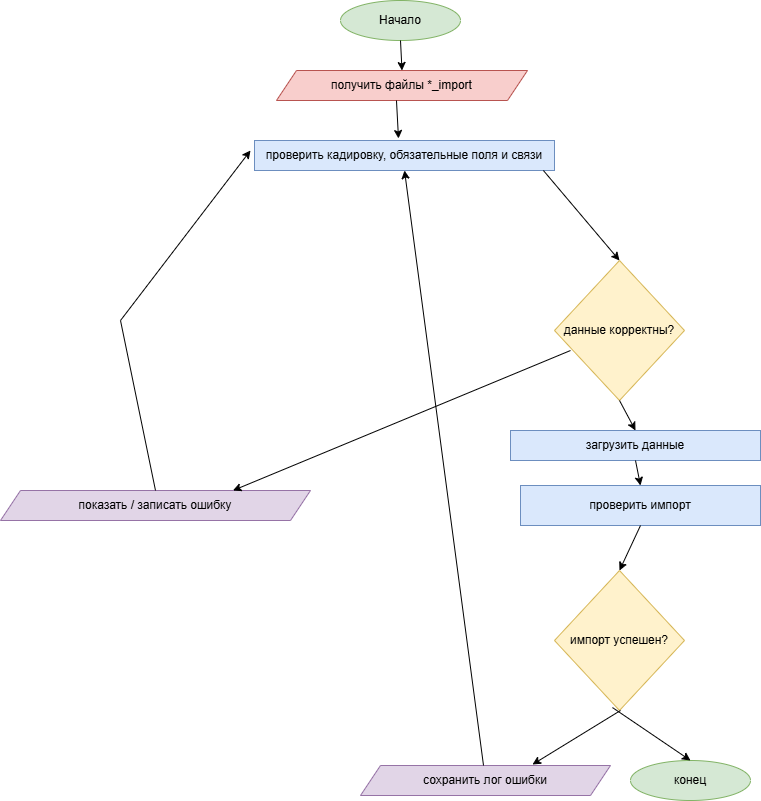

The diagram above was exported from draw.io. Its source (the exported page's mxGraphModel, read from the mxfile embedded in the PNG):
<mxGraphModel dx="1426" dy="849" grid="1" gridSize="10" guides="1" tooltips="1" connect="1" arrows="1" fold="1" page="1" pageScale="1" pageWidth="827" pageHeight="1169" math="0" shadow="0">
  <root>
    <mxCell id="0" />
    <mxCell id="1" parent="0" />
    <mxCell id="GEacV_0TB91WcKmCcBqt-1" parent="1" style="ellipse;whiteSpace=wrap;html=1;fillColor=#d5e8d4;strokeColor=#82b366;" value="" vertex="1">
      <mxGeometry height="40" width="120" x="350" as="geometry" />
    </mxCell>
    <mxCell id="GEacV_0TB91WcKmCcBqt-2" parent="1" style="text;html=1;whiteSpace=wrap;strokeColor=none;fillColor=none;align=center;verticalAlign=middle;rounded=0;" value="Начало" vertex="1">
      <mxGeometry height="30" width="60" x="380" y="5" as="geometry" />
    </mxCell>
    <mxCell id="GEacV_0TB91WcKmCcBqt-3" parent="1" style="shape=parallelogram;perimeter=parallelogramPerimeter;whiteSpace=wrap;html=1;fixedSize=1;fillColor=#f8cecc;strokeColor=#b85450;" value="получить файлы *_import" vertex="1">
      <mxGeometry height="30" width="251" x="286" y="70" as="geometry" />
    </mxCell>
    <mxCell id="GEacV_0TB91WcKmCcBqt-4" parent="1" style="rounded=0;whiteSpace=wrap;html=1;fillColor=#dae8fc;strokeColor=#6c8ebf;" value="проверить кадировку, обязательные поля и связи" vertex="1">
      <mxGeometry height="30" width="300" x="264" y="140" as="geometry" />
    </mxCell>
    <mxCell id="GEacV_0TB91WcKmCcBqt-5" parent="1" style="shape=parallelogram;perimeter=parallelogramPerimeter;whiteSpace=wrap;html=1;fixedSize=1;fillColor=#e1d5e7;strokeColor=#9673a6;" value="показать / записать ошибку" vertex="1">
      <mxGeometry height="30" width="310" x="10" y="490" as="geometry" />
    </mxCell>
    <mxCell id="GEacV_0TB91WcKmCcBqt-6" parent="1" style="rhombus;whiteSpace=wrap;html=1;fillColor=#fff2cc;strokeColor=#d6b656;" value="данные корректны?" vertex="1">
      <mxGeometry height="140" width="130" x="564" y="260" as="geometry" />
    </mxCell>
    <mxCell id="GEacV_0TB91WcKmCcBqt-7" parent="1" style="rounded=0;whiteSpace=wrap;html=1;fillColor=#dae8fc;strokeColor=#6c8ebf;" value="загрузить данные" vertex="1">
      <mxGeometry height="30" width="250" x="520" y="430" as="geometry" />
    </mxCell>
    <mxCell id="GEacV_0TB91WcKmCcBqt-8" parent="1" style="rounded=0;whiteSpace=wrap;html=1;fillColor=#dae8fc;strokeColor=#6c8ebf;" value="проверить импорт" vertex="1">
      <mxGeometry height="40" width="240" x="530" y="485" as="geometry" />
    </mxCell>
    <mxCell id="GEacV_0TB91WcKmCcBqt-9" parent="1" style="rhombus;whiteSpace=wrap;html=1;fillColor=#fff2cc;strokeColor=#d6b656;" value="импорт успешен?" vertex="1">
      <mxGeometry height="140" width="130" x="564" y="570" as="geometry" />
    </mxCell>
    <mxCell id="GEacV_0TB91WcKmCcBqt-10" parent="1" style="ellipse;whiteSpace=wrap;html=1;fillColor=#d5e8d4;strokeColor=#82b366;" value="конец" vertex="1">
      <mxGeometry height="40" width="120" x="640" y="760" as="geometry" />
    </mxCell>
    <mxCell id="GEacV_0TB91WcKmCcBqt-11" parent="1" style="shape=parallelogram;perimeter=parallelogramPerimeter;whiteSpace=wrap;html=1;fixedSize=1;fillColor=#e1d5e7;strokeColor=#9673a6;" value="сохранить лог ошибки" vertex="1">
      <mxGeometry height="30" width="250" x="370" y="765" as="geometry" />
    </mxCell>
    <mxCell id="GEacV_0TB91WcKmCcBqt-14" edge="1" parent="1" source="GEacV_0TB91WcKmCcBqt-5" style="endArrow=classic;html=1;rounded=0;exitX=0.5;exitY=0;exitDx=0;exitDy=0;" value="">
      <mxGeometry height="50" relative="1" width="50" as="geometry">
        <Array as="points">
          <mxPoint x="130" y="320" />
        </Array>
        <mxPoint x="390" y="460" as="sourcePoint" />
        <mxPoint x="260" y="150" as="targetPoint" />
      </mxGeometry>
    </mxCell>
    <mxCell id="GEacV_0TB91WcKmCcBqt-15" edge="1" parent="1" source="GEacV_0TB91WcKmCcBqt-1" style="endArrow=classic;html=1;rounded=0;exitX=0.5;exitY=1;exitDx=0;exitDy=0;entryX=0.5;entryY=0;entryDx=0;entryDy=0;" target="GEacV_0TB91WcKmCcBqt-3" value="">
      <mxGeometry height="50" relative="1" width="50" as="geometry">
        <mxPoint x="390" y="460" as="sourcePoint" />
        <mxPoint x="440" y="410" as="targetPoint" />
      </mxGeometry>
    </mxCell>
    <mxCell id="GEacV_0TB91WcKmCcBqt-16" edge="1" parent="1" source="GEacV_0TB91WcKmCcBqt-3" style="endArrow=classic;html=1;rounded=0;exitX=0.478;exitY=1;exitDx=0;exitDy=0;entryX=0.48;entryY=-0.067;entryDx=0;entryDy=0;exitPerimeter=0;entryPerimeter=0;" target="GEacV_0TB91WcKmCcBqt-4" value="">
      <mxGeometry height="50" relative="1" width="50" as="geometry">
        <mxPoint x="430" y="110" as="sourcePoint" />
        <mxPoint x="432" y="140" as="targetPoint" />
      </mxGeometry>
    </mxCell>
    <mxCell id="GEacV_0TB91WcKmCcBqt-17" edge="1" parent="1" source="GEacV_0TB91WcKmCcBqt-4" style="endArrow=classic;html=1;rounded=0;exitX=0.963;exitY=1;exitDx=0;exitDy=0;exitPerimeter=0;entryX=0.5;entryY=0;entryDx=0;entryDy=0;" target="GEacV_0TB91WcKmCcBqt-6" value="">
      <mxGeometry height="50" relative="1" width="50" as="geometry">
        <mxPoint x="390" y="460" as="sourcePoint" />
        <mxPoint x="440" y="410" as="targetPoint" />
      </mxGeometry>
    </mxCell>
    <mxCell id="GEacV_0TB91WcKmCcBqt-18" edge="1" parent="1" source="GEacV_0TB91WcKmCcBqt-6" style="endArrow=classic;html=1;rounded=0;exitX=0.123;exitY=0.643;exitDx=0;exitDy=0;exitPerimeter=0;entryX=0.75;entryY=0;entryDx=0;entryDy=0;" target="GEacV_0TB91WcKmCcBqt-5" value="">
      <mxGeometry height="50" relative="1" width="50" as="geometry">
        <mxPoint x="390" y="460" as="sourcePoint" />
        <mxPoint x="440" y="410" as="targetPoint" />
      </mxGeometry>
    </mxCell>
    <mxCell id="GEacV_0TB91WcKmCcBqt-19" edge="1" parent="1" source="GEacV_0TB91WcKmCcBqt-6" style="endArrow=classic;html=1;rounded=0;exitX=0.5;exitY=1;exitDx=0;exitDy=0;entryX=0.5;entryY=0;entryDx=0;entryDy=0;" target="GEacV_0TB91WcKmCcBqt-7" value="">
      <mxGeometry height="50" relative="1" width="50" as="geometry">
        <mxPoint x="390" y="460" as="sourcePoint" />
        <mxPoint x="440" y="410" as="targetPoint" />
      </mxGeometry>
    </mxCell>
    <mxCell id="GEacV_0TB91WcKmCcBqt-20" edge="1" parent="1" source="GEacV_0TB91WcKmCcBqt-7" style="endArrow=classic;html=1;rounded=0;exitX=0.5;exitY=1;exitDx=0;exitDy=0;entryX=0.5;entryY=0;entryDx=0;entryDy=0;" target="GEacV_0TB91WcKmCcBqt-8" value="">
      <mxGeometry height="50" relative="1" width="50" as="geometry">
        <mxPoint x="390" y="460" as="sourcePoint" />
        <mxPoint x="440" y="410" as="targetPoint" />
      </mxGeometry>
    </mxCell>
    <mxCell id="GEacV_0TB91WcKmCcBqt-21" edge="1" parent="1" source="GEacV_0TB91WcKmCcBqt-8" style="endArrow=classic;html=1;rounded=0;exitX=0.5;exitY=1;exitDx=0;exitDy=0;entryX=0.5;entryY=0;entryDx=0;entryDy=0;" target="GEacV_0TB91WcKmCcBqt-9" value="">
      <mxGeometry height="50" relative="1" width="50" as="geometry">
        <mxPoint x="390" y="460" as="sourcePoint" />
        <mxPoint x="440" y="410" as="targetPoint" />
      </mxGeometry>
    </mxCell>
    <mxCell id="GEacV_0TB91WcKmCcBqt-22" edge="1" parent="1" source="GEacV_0TB91WcKmCcBqt-9" style="endArrow=classic;html=1;rounded=0;exitX=0.446;exitY=0.979;exitDx=0;exitDy=0;entryX=0.5;entryY=0;entryDx=0;entryDy=0;exitPerimeter=0;" target="GEacV_0TB91WcKmCcBqt-10" value="">
      <mxGeometry height="50" relative="1" width="50" as="geometry">
        <mxPoint x="440" y="600" as="sourcePoint" />
        <mxPoint x="442" y="630" as="targetPoint" />
      </mxGeometry>
    </mxCell>
    <mxCell id="GEacV_0TB91WcKmCcBqt-23" edge="1" parent="1" style="endArrow=classic;html=1;rounded=0;entryX=0.688;entryY=-0.033;entryDx=0;entryDy=0;entryPerimeter=0;" target="GEacV_0TB91WcKmCcBqt-11" value="">
      <mxGeometry height="50" relative="1" width="50" as="geometry">
        <mxPoint x="630" y="710" as="sourcePoint" />
        <mxPoint x="582" y="750" as="targetPoint" />
      </mxGeometry>
    </mxCell>
    <mxCell id="GEacV_0TB91WcKmCcBqt-24" edge="1" parent="1" source="GEacV_0TB91WcKmCcBqt-11" style="endArrow=classic;html=1;rounded=0;entryX=0.5;entryY=1;entryDx=0;entryDy=0;" target="GEacV_0TB91WcKmCcBqt-4" value="">
      <mxGeometry height="50" relative="1" width="50" as="geometry">
        <mxPoint x="430" y="760" as="sourcePoint" />
        <mxPoint x="402" y="710" as="targetPoint" />
      </mxGeometry>
    </mxCell>
  </root>
</mxGraphModel>